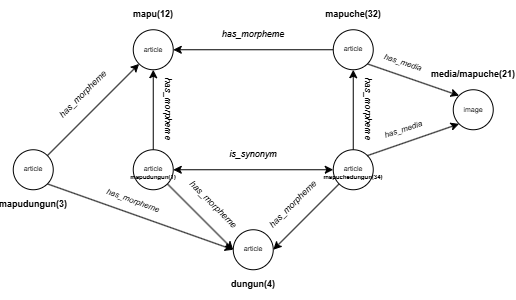

The diagram above was exported from draw.io. Its source (the exported page's mxGraphModel, read from the mxfile embedded in the PNG):
<mxGraphModel dx="619" dy="342" grid="1" gridSize="10" guides="1" tooltips="1" connect="1" arrows="1" fold="1" page="1" pageScale="1" pageWidth="827" pageHeight="1169" math="0" shadow="0">
  <root>
    <mxCell id="0" />
    <mxCell id="1" parent="0" />
    <mxCell id="QFTEbvFeJ2N2ERYOYGJZ-7" edge="1" parent="1" source="QFTEbvFeJ2N2ERYOYGJZ-2" style="edgeStyle=orthogonalEdgeStyle;rounded=0;orthogonalLoop=1;jettySize=auto;html=1;entryX=1;entryY=0.5;entryDx=0;entryDy=0;" target="QFTEbvFeJ2N2ERYOYGJZ-3">
      <mxGeometry relative="1" as="geometry" />
    </mxCell>
    <mxCell id="QFTEbvFeJ2N2ERYOYGJZ-52" edge="1" parent="1" source="QFTEbvFeJ2N2ERYOYGJZ-2" style="rounded=0;orthogonalLoop=1;jettySize=auto;html=1;exitX=1;exitY=1;exitDx=0;exitDy=0;entryX=0;entryY=0;entryDx=0;entryDy=0;" target="QFTEbvFeJ2N2ERYOYGJZ-37">
      <mxGeometry relative="1" as="geometry">
        <mxPoint x="510" y="280" as="targetPoint" />
      </mxGeometry>
    </mxCell>
    <mxCell id="QFTEbvFeJ2N2ERYOYGJZ-2" parent="1" style="ellipse;whiteSpace=wrap;html=1;shapeInside=1;aspect=fixed;" value="" vertex="1">
      <mxGeometry height="40" width="40" x="440" y="200" as="geometry" />
    </mxCell>
    <mxCell id="QFTEbvFeJ2N2ERYOYGJZ-3" parent="1" style="ellipse;whiteSpace=wrap;html=1;shapeInside=1;aspect=fixed;" value="" vertex="1">
      <mxGeometry height="40" width="40" x="240" y="200" as="geometry" />
    </mxCell>
    <mxCell id="QFTEbvFeJ2N2ERYOYGJZ-5" parent="1" style="text;html=1;whiteSpace=wrap;strokeColor=none;fillColor=none;align=center;verticalAlign=middle;rounded=0;fontSize=9;fontStyle=1" value="mapu(12)" vertex="1">
      <mxGeometry height="30" width="60" x="230" y="170" as="geometry" />
    </mxCell>
    <mxCell id="QFTEbvFeJ2N2ERYOYGJZ-6" parent="1" style="text;html=1;whiteSpace=wrap;strokeColor=none;fillColor=none;align=center;verticalAlign=middle;rounded=0;fontSize=9;fontStyle=1" value="mapuche(32)" vertex="1">
      <mxGeometry height="30" width="60" x="430" y="170" as="geometry" />
    </mxCell>
    <mxCell id="QFTEbvFeJ2N2ERYOYGJZ-9" edge="1" parent="1" source="QFTEbvFeJ2N2ERYOYGJZ-8" style="edgeStyle=orthogonalEdgeStyle;rounded=0;orthogonalLoop=1;jettySize=auto;html=1;entryX=0.5;entryY=1;entryDx=0;entryDy=0;" target="QFTEbvFeJ2N2ERYOYGJZ-2">
      <mxGeometry relative="1" as="geometry" />
    </mxCell>
    <mxCell id="QFTEbvFeJ2N2ERYOYGJZ-20" edge="1" parent="1" source="QFTEbvFeJ2N2ERYOYGJZ-8" style="rounded=0;orthogonalLoop=1;jettySize=auto;html=1;entryX=1;entryY=0.5;entryDx=0;entryDy=0;" target="QFTEbvFeJ2N2ERYOYGJZ-16">
      <mxGeometry relative="1" as="geometry" />
    </mxCell>
    <mxCell id="QFTEbvFeJ2N2ERYOYGJZ-21" edge="1" parent="1" source="QFTEbvFeJ2N2ERYOYGJZ-8" style="edgeStyle=orthogonalEdgeStyle;rounded=0;orthogonalLoop=1;jettySize=auto;html=1;entryX=1;entryY=0.5;entryDx=0;entryDy=0;startArrow=classic;startFill=1;" target="QFTEbvFeJ2N2ERYOYGJZ-11">
      <mxGeometry relative="1" as="geometry" />
    </mxCell>
    <mxCell id="QFTEbvFeJ2N2ERYOYGJZ-8" parent="1" style="ellipse;whiteSpace=wrap;html=1;shapeInside=1;aspect=fixed;" value="" vertex="1">
      <mxGeometry height="40" width="40" x="440" y="320" as="geometry" />
    </mxCell>
    <mxCell id="QFTEbvFeJ2N2ERYOYGJZ-10" parent="1" style="text;html=1;whiteSpace=wrap;strokeColor=none;fillColor=none;align=center;verticalAlign=middle;rounded=0;fontSize=6;fontStyle=1" value="mapuchedungun(34)" vertex="1">
      <mxGeometry height="30" width="60" x="430" y="333" as="geometry" />
    </mxCell>
    <mxCell id="QFTEbvFeJ2N2ERYOYGJZ-13" edge="1" parent="1" source="QFTEbvFeJ2N2ERYOYGJZ-11" style="edgeStyle=orthogonalEdgeStyle;rounded=0;orthogonalLoop=1;jettySize=auto;html=1;entryX=0.5;entryY=1;entryDx=0;entryDy=0;" target="QFTEbvFeJ2N2ERYOYGJZ-3">
      <mxGeometry relative="1" as="geometry" />
    </mxCell>
    <mxCell id="QFTEbvFeJ2N2ERYOYGJZ-18" edge="1" parent="1" source="QFTEbvFeJ2N2ERYOYGJZ-11" style="rounded=0;orthogonalLoop=1;jettySize=auto;html=1;entryX=0;entryY=0.5;entryDx=0;entryDy=0;" target="QFTEbvFeJ2N2ERYOYGJZ-16">
      <mxGeometry relative="1" as="geometry" />
    </mxCell>
    <mxCell id="QFTEbvFeJ2N2ERYOYGJZ-11" parent="1" style="ellipse;whiteSpace=wrap;html=1;shapeInside=1;aspect=fixed;" value="" vertex="1">
      <mxGeometry height="40" width="40" x="240" y="320" as="geometry" />
    </mxCell>
    <mxCell id="QFTEbvFeJ2N2ERYOYGJZ-15" parent="1" style="text;html=1;whiteSpace=wrap;strokeColor=none;fillColor=none;align=center;verticalAlign=middle;rounded=0;fontSize=6;fontStyle=1" value="mapudungun(1)" vertex="1">
      <mxGeometry height="30" width="60" x="230" y="333" as="geometry" />
    </mxCell>
    <mxCell id="QFTEbvFeJ2N2ERYOYGJZ-16" parent="1" style="ellipse;whiteSpace=wrap;html=1;shapeInside=1;aspect=fixed;" value="" vertex="1">
      <mxGeometry height="40" width="40" x="340" y="400" as="geometry" />
    </mxCell>
    <mxCell id="QFTEbvFeJ2N2ERYOYGJZ-17" parent="1" style="text;html=1;whiteSpace=wrap;strokeColor=none;fillColor=none;align=center;verticalAlign=middle;rounded=0;fontSize=9;fontStyle=1" value="dungun(4)" vertex="1">
      <mxGeometry height="30" width="60" x="330" y="440" as="geometry" />
    </mxCell>
    <mxCell id="QFTEbvFeJ2N2ERYOYGJZ-23" edge="1" parent="1" source="QFTEbvFeJ2N2ERYOYGJZ-22" style="rounded=0;orthogonalLoop=1;jettySize=auto;html=1;entryX=0;entryY=1;entryDx=0;entryDy=0;" target="QFTEbvFeJ2N2ERYOYGJZ-3">
      <mxGeometry relative="1" as="geometry" />
    </mxCell>
    <mxCell id="QFTEbvFeJ2N2ERYOYGJZ-27" edge="1" parent="1" source="QFTEbvFeJ2N2ERYOYGJZ-22" style="rounded=0;orthogonalLoop=1;jettySize=auto;html=1;exitX=1;exitY=1;exitDx=0;exitDy=0;entryX=0;entryY=0.5;entryDx=0;entryDy=0;" target="QFTEbvFeJ2N2ERYOYGJZ-16">
      <mxGeometry relative="1" as="geometry" />
    </mxCell>
    <mxCell id="QFTEbvFeJ2N2ERYOYGJZ-22" parent="1" style="ellipse;whiteSpace=wrap;html=1;shapeInside=1;aspect=fixed;" value="" vertex="1">
      <mxGeometry height="40" width="40" x="120" y="320" as="geometry" />
    </mxCell>
    <mxCell id="QFTEbvFeJ2N2ERYOYGJZ-24" parent="1" style="text;html=1;whiteSpace=wrap;strokeColor=none;fillColor=none;align=center;verticalAlign=middle;rounded=0;fontSize=9;fontStyle=1" value="mapudungun(3&lt;span style=&quot;background-color: transparent; color: light-dark(rgb(0, 0, 0), rgb(255, 255, 255));&quot;&gt;)&lt;/span&gt;" vertex="1">
      <mxGeometry height="30" width="60" x="110" y="360" as="geometry" />
    </mxCell>
    <mxCell id="QFTEbvFeJ2N2ERYOYGJZ-28" parent="1" style="text;html=1;whiteSpace=wrap;strokeColor=none;fillColor=none;align=center;verticalAlign=middle;rounded=0;fontSize=9;fontStyle=2" value="has_morpheme" vertex="1">
      <mxGeometry height="30" width="60" x="330" y="190" as="geometry" />
    </mxCell>
    <mxCell id="QFTEbvFeJ2N2ERYOYGJZ-29" parent="1" style="text;html=1;whiteSpace=wrap;strokeColor=none;fillColor=none;align=center;verticalAlign=middle;rounded=0;fontSize=9;rotation=-45;fontStyle=2" value="has_morpheme" vertex="1">
      <mxGeometry height="30" width="60" x="160" y="250" as="geometry" />
    </mxCell>
    <mxCell id="QFTEbvFeJ2N2ERYOYGJZ-30" parent="1" style="text;html=1;whiteSpace=wrap;strokeColor=none;fillColor=none;align=center;verticalAlign=middle;rounded=0;fontSize=9;rotation=90;fontStyle=2" value="has_morpheme" vertex="1">
      <mxGeometry height="30" width="60" x="444.9998051533946" y="264.9998051533947" as="geometry" />
    </mxCell>
    <mxCell id="QFTEbvFeJ2N2ERYOYGJZ-31" parent="1" style="text;html=1;whiteSpace=wrap;strokeColor=none;fillColor=none;align=center;verticalAlign=middle;rounded=0;fontSize=8;rotation=20;fontStyle=2" value="has_morpheme" vertex="1">
      <mxGeometry height="26" width="60" x="210" y="358" as="geometry" />
    </mxCell>
    <mxCell id="QFTEbvFeJ2N2ERYOYGJZ-32" parent="1" style="text;html=1;whiteSpace=wrap;strokeColor=none;fillColor=none;align=center;verticalAlign=middle;rounded=0;fontSize=9;rotation=0;fontStyle=2" value="is_synonym" vertex="1">
      <mxGeometry height="30" width="60" x="330.0010807734623" y="309.9959936115587" as="geometry" />
    </mxCell>
    <mxCell id="QFTEbvFeJ2N2ERYOYGJZ-34" parent="1" style="text;html=1;whiteSpace=wrap;strokeColor=none;fillColor=none;align=center;verticalAlign=middle;rounded=0;fontSize=9;rotation=315;fontStyle=2" value="has_morpheme" vertex="1">
      <mxGeometry height="30" width="60" x="370" y="360" as="geometry" />
    </mxCell>
    <mxCell id="QFTEbvFeJ2N2ERYOYGJZ-35" parent="1" style="text;html=1;whiteSpace=wrap;strokeColor=none;fillColor=none;align=center;verticalAlign=middle;rounded=0;fontSize=9;rotation=45;fontStyle=2" value="has_morpheme" vertex="1">
      <mxGeometry height="30" width="60" x="290.0031474388674" y="360.00429493738085" as="geometry" />
    </mxCell>
    <mxCell id="QFTEbvFeJ2N2ERYOYGJZ-36" parent="1" style="text;html=1;whiteSpace=wrap;strokeColor=none;fillColor=none;align=center;verticalAlign=middle;rounded=0;fontSize=9;rotation=90;fontStyle=2" value="has_morpheme" vertex="1">
      <mxGeometry height="30" width="60" x="245" y="265" as="geometry" />
    </mxCell>
    <mxCell id="QFTEbvFeJ2N2ERYOYGJZ-37" parent="1" style="ellipse;whiteSpace=wrap;html=1;shapeInside=1;aspect=fixed;" value="" vertex="1">
      <mxGeometry height="40" width="40" x="560" y="260" as="geometry" />
    </mxCell>
    <mxCell id="QFTEbvFeJ2N2ERYOYGJZ-38" parent="1" style="text;html=1;whiteSpace=wrap;strokeColor=none;fillColor=none;align=center;verticalAlign=middle;rounded=0;fontSize=9;fontStyle=1" value="media/mapuche(21)" vertex="1">
      <mxGeometry height="30" width="60" x="550" y="230" as="geometry" />
    </mxCell>
    <mxCell id="QFTEbvFeJ2N2ERYOYGJZ-39" parent="1" style="text;html=1;whiteSpace=wrap;strokeColor=none;fillColor=none;align=center;verticalAlign=middle;rounded=0;fontSize=7;fontStyle=0" value="article" vertex="1">
      <mxGeometry height="25" width="60" x="230" y="208" as="geometry" />
    </mxCell>
    <mxCell id="QFTEbvFeJ2N2ERYOYGJZ-40" parent="1" style="text;html=1;whiteSpace=wrap;strokeColor=none;fillColor=none;align=center;verticalAlign=middle;rounded=0;fontSize=7;fontStyle=0" value="article" vertex="1">
      <mxGeometry height="25" width="20" x="450" y="207.5" as="geometry" />
    </mxCell>
    <mxCell id="QFTEbvFeJ2N2ERYOYGJZ-51" edge="1" parent="1" source="QFTEbvFeJ2N2ERYOYGJZ-8" style="rounded=0;orthogonalLoop=1;jettySize=auto;html=1;entryX=0;entryY=1;entryDx=0;entryDy=0;exitX=1;exitY=0;exitDx=0;exitDy=0;" target="QFTEbvFeJ2N2ERYOYGJZ-37">
      <mxGeometry relative="1" as="geometry">
        <mxPoint x="500" y="330" as="sourcePoint" />
      </mxGeometry>
    </mxCell>
    <mxCell id="QFTEbvFeJ2N2ERYOYGJZ-46" parent="1" style="text;html=1;whiteSpace=wrap;strokeColor=none;fillColor=none;align=center;verticalAlign=middle;rounded=0;fontSize=7;fontStyle=0" value="article" vertex="1">
      <mxGeometry height="25" width="20" x="450" y="327.5" as="geometry" />
    </mxCell>
    <mxCell id="QFTEbvFeJ2N2ERYOYGJZ-47" parent="1" style="text;html=1;whiteSpace=wrap;strokeColor=none;fillColor=none;align=center;verticalAlign=middle;rounded=0;fontSize=7;fontStyle=0" value="article" vertex="1">
      <mxGeometry height="25" width="60" x="230" y="327.5" as="geometry" />
    </mxCell>
    <mxCell id="QFTEbvFeJ2N2ERYOYGJZ-48" parent="1" style="text;html=1;whiteSpace=wrap;strokeColor=none;fillColor=none;align=center;verticalAlign=middle;rounded=0;fontSize=7;fontStyle=0" value="article" vertex="1">
      <mxGeometry height="25" width="60" x="330" y="407.5" as="geometry" />
    </mxCell>
    <mxCell id="QFTEbvFeJ2N2ERYOYGJZ-49" parent="1" style="text;html=1;whiteSpace=wrap;strokeColor=none;fillColor=none;align=center;verticalAlign=middle;rounded=0;fontSize=7;fontStyle=0" value="article" vertex="1">
      <mxGeometry height="25" width="60" x="110" y="327.5" as="geometry" />
    </mxCell>
    <mxCell id="QFTEbvFeJ2N2ERYOYGJZ-50" parent="1" style="text;html=1;whiteSpace=wrap;strokeColor=none;fillColor=none;align=center;verticalAlign=middle;rounded=0;fontSize=7;fontStyle=0" value="image" vertex="1">
      <mxGeometry height="25" width="20" x="570" y="268" as="geometry" />
    </mxCell>
    <mxCell id="QFTEbvFeJ2N2ERYOYGJZ-53" parent="1" style="text;html=1;whiteSpace=wrap;strokeColor=none;fillColor=none;align=center;verticalAlign=middle;rounded=0;fontSize=8;fontStyle=2;rotation=18;" value="has_media" vertex="1">
      <mxGeometry height="25" width="40" x="490" y="220" as="geometry" />
    </mxCell>
    <mxCell id="QFTEbvFeJ2N2ERYOYGJZ-54" parent="1" style="text;html=1;whiteSpace=wrap;strokeColor=none;fillColor=none;align=center;verticalAlign=middle;rounded=0;fontSize=8;fontStyle=2;rotation=342;" value="has_media" vertex="1">
      <mxGeometry height="25" width="40" x="490.00384275559" y="286.998546" as="geometry" />
    </mxCell>
  </root>
</mxGraphModel>